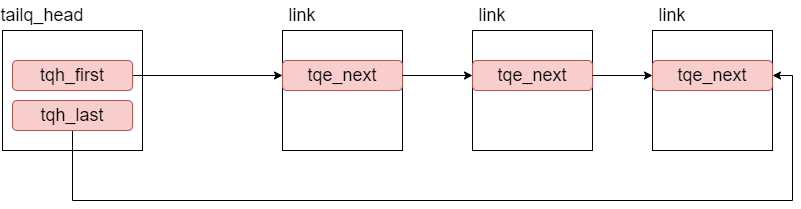

The diagram above was exported from draw.io. Its source (the exported page's mxGraphModel, read from the mxfile embedded in the PNG):
<mxGraphModel dx="1422" dy="762" grid="1" gridSize="10" guides="1" tooltips="1" connect="1" arrows="1" fold="1" page="1" pageScale="1" pageWidth="850" pageHeight="1100" math="0" shadow="0">
  <root>
    <mxCell id="0" />
    <mxCell id="1" parent="0" />
    <mxCell id="GjJfhHJIjhLPAF5xQSUy-4" value="" style="rounded=0;whiteSpace=wrap;html=1;fontSize=18;" vertex="1" parent="1">
      <mxGeometry x="30" y="240" width="140" height="120" as="geometry" />
    </mxCell>
    <mxCell id="GjJfhHJIjhLPAF5xQSUy-23" value="" style="edgeStyle=orthogonalEdgeStyle;rounded=0;orthogonalLoop=1;jettySize=auto;html=1;fontSize=18;fontColor=#000000;" edge="1" parent="1" source="GjJfhHJIjhLPAF5xQSUy-1" target="GjJfhHJIjhLPAF5xQSUy-8">
      <mxGeometry relative="1" as="geometry">
        <mxPoint x="240" y="285" as="targetPoint" />
      </mxGeometry>
    </mxCell>
    <mxCell id="GjJfhHJIjhLPAF5xQSUy-1" value="tqh_first" style="rounded=1;whiteSpace=wrap;html=1;fillColor=#f8cecc;strokeColor=#b85450;fontSize=18;" vertex="1" parent="1">
      <mxGeometry x="40" y="270" width="120" height="30" as="geometry" />
    </mxCell>
    <mxCell id="GjJfhHJIjhLPAF5xQSUy-25" value="" style="edgeStyle=orthogonalEdgeStyle;rounded=0;orthogonalLoop=1;jettySize=auto;html=1;fontSize=18;fontColor=#000000;entryX=1;entryY=0.5;entryDx=0;entryDy=0;" edge="1" parent="1" source="GjJfhHJIjhLPAF5xQSUy-3" target="GjJfhHJIjhLPAF5xQSUy-18">
      <mxGeometry relative="1" as="geometry">
        <mxPoint x="240" y="325" as="targetPoint" />
        <Array as="points">
          <mxPoint x="100" y="410" />
          <mxPoint x="820" y="410" />
          <mxPoint x="820" y="285" />
        </Array>
      </mxGeometry>
    </mxCell>
    <mxCell id="GjJfhHJIjhLPAF5xQSUy-3" value="tqh_last" style="rounded=1;whiteSpace=wrap;html=1;fillColor=#f8cecc;strokeColor=#b85450;fontSize=18;" vertex="1" parent="1">
      <mxGeometry x="40" y="310" width="120" height="30" as="geometry" />
    </mxCell>
    <mxCell id="GjJfhHJIjhLPAF5xQSUy-5" value="tailq_head" style="text;html=1;strokeColor=none;fillColor=none;align=center;verticalAlign=middle;whiteSpace=wrap;rounded=0;fontSize=18;" vertex="1" parent="1">
      <mxGeometry x="30" y="210" width="80" height="30" as="geometry" />
    </mxCell>
    <mxCell id="GjJfhHJIjhLPAF5xQSUy-11" value="" style="group" vertex="1" connectable="0" parent="1">
      <mxGeometry x="310" y="210" width="120" height="150" as="geometry" />
    </mxCell>
    <mxCell id="GjJfhHJIjhLPAF5xQSUy-2" value="" style="rounded=0;whiteSpace=wrap;html=1;" vertex="1" parent="GjJfhHJIjhLPAF5xQSUy-11">
      <mxGeometry y="30" width="120" height="120" as="geometry" />
    </mxCell>
    <mxCell id="GjJfhHJIjhLPAF5xQSUy-8" value="tqe_next" style="rounded=1;whiteSpace=wrap;html=1;fillColor=#f8cecc;strokeColor=#b85450;fontSize=18;" vertex="1" parent="GjJfhHJIjhLPAF5xQSUy-11">
      <mxGeometry y="60" width="120" height="30" as="geometry" />
    </mxCell>
    <mxCell id="GjJfhHJIjhLPAF5xQSUy-9" value="link" style="text;html=1;strokeColor=none;fillColor=none;align=center;verticalAlign=middle;whiteSpace=wrap;rounded=0;fontSize=18;" vertex="1" parent="GjJfhHJIjhLPAF5xQSUy-11">
      <mxGeometry width="40" height="30" as="geometry" />
    </mxCell>
    <mxCell id="GjJfhHJIjhLPAF5xQSUy-12" value="" style="group" vertex="1" connectable="0" parent="1">
      <mxGeometry x="500" y="210" width="120" height="150" as="geometry" />
    </mxCell>
    <mxCell id="GjJfhHJIjhLPAF5xQSUy-13" value="" style="rounded=0;whiteSpace=wrap;html=1;" vertex="1" parent="GjJfhHJIjhLPAF5xQSUy-12">
      <mxGeometry y="30" width="120" height="120" as="geometry" />
    </mxCell>
    <mxCell id="GjJfhHJIjhLPAF5xQSUy-14" value="tqe_next" style="rounded=1;whiteSpace=wrap;html=1;fillColor=#f8cecc;strokeColor=#b85450;fontSize=18;" vertex="1" parent="GjJfhHJIjhLPAF5xQSUy-12">
      <mxGeometry y="60" width="120" height="30" as="geometry" />
    </mxCell>
    <mxCell id="GjJfhHJIjhLPAF5xQSUy-15" value="link" style="text;html=1;strokeColor=none;fillColor=none;align=center;verticalAlign=middle;whiteSpace=wrap;rounded=0;fontSize=18;" vertex="1" parent="GjJfhHJIjhLPAF5xQSUy-12">
      <mxGeometry width="40" height="30" as="geometry" />
    </mxCell>
    <mxCell id="GjJfhHJIjhLPAF5xQSUy-16" value="" style="group" vertex="1" connectable="0" parent="1">
      <mxGeometry x="680" y="210" width="120" height="150" as="geometry" />
    </mxCell>
    <mxCell id="GjJfhHJIjhLPAF5xQSUy-17" value="" style="rounded=0;whiteSpace=wrap;html=1;" vertex="1" parent="GjJfhHJIjhLPAF5xQSUy-16">
      <mxGeometry y="30" width="120" height="120" as="geometry" />
    </mxCell>
    <mxCell id="GjJfhHJIjhLPAF5xQSUy-18" value="tqe_next" style="rounded=1;whiteSpace=wrap;html=1;fillColor=#f8cecc;strokeColor=#b85450;fontSize=18;" vertex="1" parent="GjJfhHJIjhLPAF5xQSUy-16">
      <mxGeometry y="60" width="120" height="30" as="geometry" />
    </mxCell>
    <mxCell id="GjJfhHJIjhLPAF5xQSUy-19" value="link" style="text;html=1;strokeColor=none;fillColor=none;align=center;verticalAlign=middle;whiteSpace=wrap;rounded=0;fontSize=18;" vertex="1" parent="GjJfhHJIjhLPAF5xQSUy-16">
      <mxGeometry width="40" height="30" as="geometry" />
    </mxCell>
    <mxCell id="GjJfhHJIjhLPAF5xQSUy-20" value="" style="edgeStyle=orthogonalEdgeStyle;rounded=0;orthogonalLoop=1;jettySize=auto;html=1;fontSize=18;fontColor=#000000;" edge="1" parent="1" source="GjJfhHJIjhLPAF5xQSUy-8" target="GjJfhHJIjhLPAF5xQSUy-14">
      <mxGeometry relative="1" as="geometry" />
    </mxCell>
    <mxCell id="GjJfhHJIjhLPAF5xQSUy-21" value="" style="edgeStyle=orthogonalEdgeStyle;rounded=0;orthogonalLoop=1;jettySize=auto;html=1;fontSize=18;fontColor=#000000;" edge="1" parent="1" source="GjJfhHJIjhLPAF5xQSUy-14" target="GjJfhHJIjhLPAF5xQSUy-18">
      <mxGeometry relative="1" as="geometry" />
    </mxCell>
  </root>
</mxGraphModel>